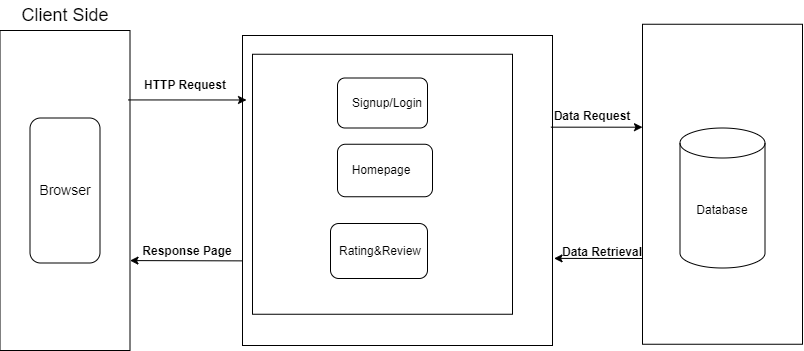

The diagram above was exported from draw.io. Its source (the exported page's mxGraphModel, read from the mxfile embedded in the PNG):
<mxGraphModel dx="1395" dy="643" grid="1" gridSize="10" guides="1" tooltips="1" connect="1" arrows="1" fold="1" page="1" pageScale="1" pageWidth="850" pageHeight="1100" math="0" shadow="0">
  <root>
    <mxCell id="0" />
    <mxCell id="1" parent="0" />
    <mxCell id="8hP-VWs1GcCgDs-9Qfw--1" value="" style="rounded=0;whiteSpace=wrap;html=1;" vertex="1" parent="1">
      <mxGeometry x="17.5" y="170" width="130" height="320" as="geometry" />
    </mxCell>
    <mxCell id="8hP-VWs1GcCgDs-9Qfw--2" value="" style="rounded=1;whiteSpace=wrap;html=1;rotation=90;" vertex="1" parent="1">
      <mxGeometry x="10" y="295" width="145" height="70" as="geometry" />
    </mxCell>
    <mxCell id="8hP-VWs1GcCgDs-9Qfw--3" value="&lt;font style=&quot;font-size: 14px;&quot;&gt;Browser&lt;/font&gt;" style="text;html=1;align=center;verticalAlign=middle;whiteSpace=wrap;rounded=0;" vertex="1" parent="1">
      <mxGeometry x="52.5" y="315" width="60" height="30" as="geometry" />
    </mxCell>
    <mxCell id="8hP-VWs1GcCgDs-9Qfw--4" value="&lt;font style=&quot;font-size: 18px;&quot;&gt;Client Side&lt;/font&gt;" style="text;html=1;align=center;verticalAlign=middle;whiteSpace=wrap;rounded=0;" vertex="1" parent="1">
      <mxGeometry x="37.5" y="140" width="90" height="30" as="geometry" />
    </mxCell>
    <mxCell id="8hP-VWs1GcCgDs-9Qfw--5" value="" style="rounded=0;whiteSpace=wrap;html=1;" vertex="1" parent="1">
      <mxGeometry x="260" y="175" width="310" height="310" as="geometry" />
    </mxCell>
    <mxCell id="8hP-VWs1GcCgDs-9Qfw--6" value="" style="rounded=0;whiteSpace=wrap;html=1;direction=south;" vertex="1" parent="1">
      <mxGeometry x="270" y="193.75" width="260" height="260" as="geometry" />
    </mxCell>
    <mxCell id="8hP-VWs1GcCgDs-9Qfw--11" value="" style="rounded=1;whiteSpace=wrap;html=1;" vertex="1" parent="1">
      <mxGeometry x="355" y="217.5" width="90" height="50" as="geometry" />
    </mxCell>
    <mxCell id="8hP-VWs1GcCgDs-9Qfw--12" value="Signup/Login" style="text;html=1;align=center;verticalAlign=middle;whiteSpace=wrap;rounded=0;" vertex="1" parent="1">
      <mxGeometry x="385" y="227.5" width="40" height="30" as="geometry" />
    </mxCell>
    <mxCell id="8hP-VWs1GcCgDs-9Qfw--14" value="" style="rounded=1;whiteSpace=wrap;html=1;" vertex="1" parent="1">
      <mxGeometry x="355" y="283.75" width="95" height="52.5" as="geometry" />
    </mxCell>
    <mxCell id="8hP-VWs1GcCgDs-9Qfw--15" value="Homepage" style="text;html=1;align=center;verticalAlign=middle;whiteSpace=wrap;rounded=0;" vertex="1" parent="1">
      <mxGeometry x="369.25" y="295" width="60" height="30" as="geometry" />
    </mxCell>
    <mxCell id="8hP-VWs1GcCgDs-9Qfw--16" value="" style="rounded=1;whiteSpace=wrap;html=1;" vertex="1" parent="1">
      <mxGeometry x="348" y="363" width="97" height="55" as="geometry" />
    </mxCell>
    <mxCell id="8hP-VWs1GcCgDs-9Qfw--17" value="Rating&amp;amp;Review" style="text;html=1;align=center;verticalAlign=middle;whiteSpace=wrap;rounded=0;" vertex="1" parent="1">
      <mxGeometry x="365.75" y="378" width="63.5" height="25" as="geometry" />
    </mxCell>
    <mxCell id="8hP-VWs1GcCgDs-9Qfw--27" value="" style="rounded=0;whiteSpace=wrap;html=1;" vertex="1" parent="1">
      <mxGeometry x="660" y="163.75" width="160" height="320" as="geometry" />
    </mxCell>
    <mxCell id="8hP-VWs1GcCgDs-9Qfw--28" value="" style="shape=cylinder3;whiteSpace=wrap;html=1;boundedLbl=1;backgroundOutline=1;size=15;" vertex="1" parent="1">
      <mxGeometry x="697.5" y="267.5" width="85" height="140" as="geometry" />
    </mxCell>
    <mxCell id="8hP-VWs1GcCgDs-9Qfw--29" value="Database" style="text;html=1;align=center;verticalAlign=middle;whiteSpace=wrap;rounded=0;" vertex="1" parent="1">
      <mxGeometry x="710" y="335" width="60" height="30" as="geometry" />
    </mxCell>
    <mxCell id="8hP-VWs1GcCgDs-9Qfw--30" value="" style="endArrow=classic;html=1;rounded=0;entryX=0.01;entryY=0.304;entryDx=0;entryDy=0;entryPerimeter=0;" edge="1" parent="1">
      <mxGeometry width="50" height="50" relative="1" as="geometry">
        <mxPoint x="568.4" y="266.67" as="sourcePoint" />
        <mxPoint x="660.0000000000003" y="266.6999999999999" as="targetPoint" />
      </mxGeometry>
    </mxCell>
    <mxCell id="8hP-VWs1GcCgDs-9Qfw--31" value="" style="endArrow=classic;html=1;rounded=0;entryX=1.005;entryY=0.719;entryDx=0;entryDy=0;entryPerimeter=0;exitX=0;exitY=0.732;exitDx=0;exitDy=0;exitPerimeter=0;" edge="1" parent="1" source="8hP-VWs1GcCgDs-9Qfw--27" target="8hP-VWs1GcCgDs-9Qfw--5">
      <mxGeometry width="50" height="50" relative="1" as="geometry">
        <mxPoint x="600" y="440" as="sourcePoint" />
        <mxPoint x="650" y="390" as="targetPoint" />
      </mxGeometry>
    </mxCell>
    <mxCell id="8hP-VWs1GcCgDs-9Qfw--32" value="&lt;b&gt;Data Request&lt;/b&gt;" style="text;html=1;align=center;verticalAlign=middle;whiteSpace=wrap;rounded=0;" vertex="1" parent="1">
      <mxGeometry x="570" y="240" width="80" height="32.5" as="geometry" />
    </mxCell>
    <mxCell id="8hP-VWs1GcCgDs-9Qfw--34" value="&lt;b&gt;Data Retrieval&lt;/b&gt;" style="text;html=1;align=center;verticalAlign=middle;whiteSpace=wrap;rounded=0;" vertex="1" parent="1">
      <mxGeometry x="570" y="375.5" width="100" height="32" as="geometry" />
    </mxCell>
    <mxCell id="8hP-VWs1GcCgDs-9Qfw--35" value="" style="endArrow=classic;html=1;rounded=0;entryX=0.013;entryY=0.208;entryDx=0;entryDy=0;entryPerimeter=0;exitX=0.987;exitY=0.217;exitDx=0;exitDy=0;exitPerimeter=0;" edge="1" parent="1" source="8hP-VWs1GcCgDs-9Qfw--1" target="8hP-VWs1GcCgDs-9Qfw--5">
      <mxGeometry width="50" height="50" relative="1" as="geometry">
        <mxPoint x="180" y="240" as="sourcePoint" />
        <mxPoint x="230" y="190" as="targetPoint" />
      </mxGeometry>
    </mxCell>
    <mxCell id="8hP-VWs1GcCgDs-9Qfw--36" value="" style="endArrow=classic;html=1;rounded=0;entryX=1;entryY=0.719;entryDx=0;entryDy=0;entryPerimeter=0;exitX=0;exitY=0.727;exitDx=0;exitDy=0;exitPerimeter=0;" edge="1" parent="1" source="8hP-VWs1GcCgDs-9Qfw--5" target="8hP-VWs1GcCgDs-9Qfw--1">
      <mxGeometry width="50" height="50" relative="1" as="geometry">
        <mxPoint x="210" y="450" as="sourcePoint" />
        <mxPoint x="260" y="400" as="targetPoint" />
      </mxGeometry>
    </mxCell>
    <mxCell id="8hP-VWs1GcCgDs-9Qfw--37" value="&lt;b&gt;Response Page&lt;/b&gt;" style="text;html=1;align=center;verticalAlign=middle;whiteSpace=wrap;rounded=0;" vertex="1" parent="1">
      <mxGeometry x="155" y="375.5" width="100" height="30" as="geometry" />
    </mxCell>
    <mxCell id="8hP-VWs1GcCgDs-9Qfw--38" value="&lt;b&gt;HTTP Request&lt;/b&gt;" style="text;html=1;align=center;verticalAlign=middle;whiteSpace=wrap;rounded=0;" vertex="1" parent="1">
      <mxGeometry x="147.5" y="210" width="110" height="30" as="geometry" />
    </mxCell>
  </root>
</mxGraphModel>